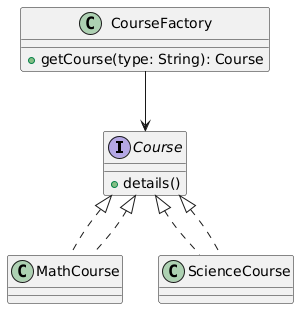

The diagram above was rendered by PlantUML. Its source (embedded in the PNG):
@startuml
interface Course {
  +details()
}

class MathCourse implements Course
class ScienceCourse implements Course

class CourseFactory {
  +getCourse(type: String): Course
}

Course <|.. MathCourse
Course <|.. ScienceCourse
CourseFactory --> Course
@enduml